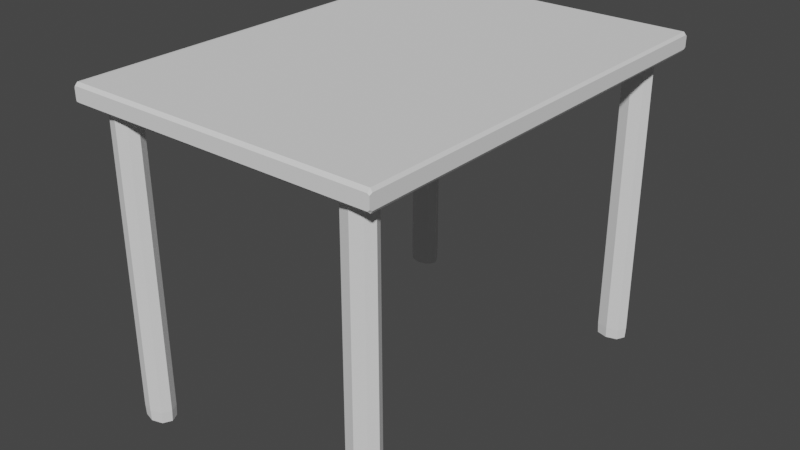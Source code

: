 # Source: Stol.blend  (saved by Blender 2.90.8; exported with 4.5.12 LTS)
import bpy
from mathutils import Matrix  # noqa: F401  (used for matrix-valued properties, if any)

bpy.ops.wm.read_factory_settings(use_empty=True)
scene = bpy.context.scene
scene.name = 'Scene'

# ---- collections
col_collection = bpy.data.collections.new('Collection'); scene.collection.children.link(col_collection)

# ---- world
world_world = bpy.data.worlds.new('World'); scene.world = world_world
world_world.use_nodes = True; world_world.node_tree.nodes.clear()
_N = world_world.node_tree.nodes; _L = world_world.node_tree.links
n0 = _N.new('ShaderNodeOutputWorld'); n0.name = 'World Output'; n0.location = (300, 300)
n1 = _N.new('ShaderNodeBackground'); n1.name = 'Background'; n1.location = (10, 300)
n1.inputs[0].default_value = (0.05088, 0.05088, 0.05088, 1.0)
_L.new(n1.outputs[0], n0.inputs[0])
n0.is_active_output = True
world_world.color = (0.05088, 0.05088, 0.05088)
world_world.use_sun_shadow = False
world_world.sun_shadow_jitter_overblur = 0.0

# ---- meshes
me_001 = bpy.data.meshes.new('Плоскость.001')
me_001.from_pydata([(-0.5587, -0.8344, 1.186), (0.5985, -0.8344, 1.186), (-0.5587, 0.78, 1.186), (0.5985, 0.78, 1.186), (-0.5587, -0.8344, 1.148), (0.5985, -0.8344, 1.148), (-0.5587, 0.78, 1.148), (0.5985, 0.78, 1.148), (0.4585, -0.7742, 0.0003149), (0.4585, -0.7742, 1.149), (0.4585, -0.725, 0.0003148), (0.4585, -0.725, 1.149), (0.5228, -0.7742, 0.0003148), (0.5228, -0.7742, 1.149), (0.5228, -0.725, 0.0003148), (0.5228, -0.725, 1.149), (-0.4722, -0.7742, 0.0003149), (-0.4722, -0.7742, 1.149), (-0.4722, -0.725, 0.0003148), (-0.4722, -0.725, 1.149), (-0.4078, -0.7742, 0.0003148), (-0.4078, -0.7742, 1.149), (-0.4078, -0.725, 0.0003148), (-0.4078, -0.725, 1.149), (-0.4722, 0.6683, 0.0003149), (-0.4722, 0.6683, 1.149), (-0.4722, 0.7175, 0.0003148), (-0.4722, 0.7175, 1.149), (-0.4078, 0.6683, 0.0003148), (-0.4078, 0.6683, 1.149), (-0.4078, 0.7175, 0.0003148), (-0.4078, 0.7175, 1.149), (0.446, 0.6683, 0.0003149), (0.446, 0.6683, 1.149), (0.446, 0.7175, 0.0003148), (0.446, 0.7175, 1.149), (0.5104, 0.6683, 0.0003148), (0.5104, 0.6683, 1.149), (0.5104, 0.7175, 0.0003148), (0.5104, 0.7175, 1.149), (-0.4829, 0.6601, 0.04719), (-0.4829, 0.7257, 0.04719), (-0.3971, 0.7257, 0.04719), (-0.3971, 0.6601, 0.04719), (0.4353, 0.6601, 0.0469), (0.4353, 0.7257, 0.0469), (0.5212, 0.7257, 0.0469), (0.5212, 0.6601, 0.0469), (0.4477, -0.7824, 0.04699), (0.4477, -0.7168, 0.04699), (0.5336, -0.7168, 0.04699), (0.5336, -0.7824, 0.04699), (-0.5428, -0.8344, 1.192), (-0.5428, 0.78, 1.192), (-0.5428, -0.8344, 1.141), (-0.5428, 0.78, 1.141), (-0.4829, -0.7168, 0.04908), (-0.3971, -0.7168, 0.04908), (-0.3971, -0.7824, 0.04908), (-0.4829, -0.7824, 0.04908), (-0.5587, -0.8235, 1.191), (0.5918, -0.8344, 1.191), (0.5985, 0.7707, 1.191), (-0.5567, 0.78, 1.191), (-0.5587, -0.8235, 1.142), (0.5918, -0.8344, 1.142), (0.5985, 0.7707, 1.142), (-0.5567, 0.78, 1.142), (0.4514, -0.7496, 0.0003149), (0.4496, -0.781, 1.131), (0.4514, -0.7496, 1.149), (0.4496, -0.7182, 0.006149), (0.4906, -0.7196, 0.0003149), (0.4906, -0.7196, 1.149), (0.5317, -0.7182, 0.006149), (0.5299, -0.7496, 0.0003149), (0.5299, -0.7496, 1.149), (0.5317, -0.781, 0.006149), (0.4906, -0.7796, 0.0003149), (0.4906, -0.7796, 1.149), (-0.4793, -0.7496, 0.0003149), (-0.4811, -0.781, 1.131), (-0.4793, -0.7496, 1.149), (-0.4811, -0.7182, 0.006411), (-0.44, -0.7196, 0.0003149), (-0.44, -0.7196, 1.149), (-0.3989, -0.7182, 0.006411), (-0.4008, -0.7496, 0.0003149), (-0.4008, -0.7496, 1.149), (-0.3989, -0.781, 0.006411), (-0.44, -0.7796, 0.0003149), (-0.44, -0.7796, 1.149), (-0.4793, 0.6929, 0.0003149), (-0.4811, 0.6615, 1.131), (-0.4793, 0.6929, 1.149), (-0.4811, 0.7243, 0.006174), (-0.44, 0.7229, 0.0003149), (-0.44, 0.7229, 1.149), (-0.3989, 0.7243, 0.006174), (-0.4008, 0.6929, 0.0003149), (-0.4008, 0.6929, 1.149), (-0.3989, 0.6615, 0.006174), (-0.44, 0.6629, 0.0003149), (-0.44, 0.6629, 1.149), (0.439, 0.6929, 0.0003149), (0.4372, 0.6615, 1.131), (0.439, 0.6929, 1.149), (0.4372, 0.7243, 0.006138), (0.4782, 0.7229, 0.0003149), (0.4782, 0.7229, 1.149), (0.5193, 0.7243, 0.006138), (0.5175, 0.6929, 0.0003149), (0.5175, 0.6929, 1.149), (0.5193, 0.6615, 0.006138), (0.4782, 0.6629, 0.0003149), (0.4782, 0.6629, 1.149), (-0.4811, 0.6615, 0.006174), (-0.44, 0.6478, 0.04719), (-0.381, 0.6929, 0.04719), (-0.44, 0.738, 0.04719), (-0.499, 0.6929, 0.04719), (0.4372, 0.6615, 0.006138), (0.4782, 0.6478, 0.0469), (0.5373, 0.6929, 0.0469), (0.4782, 0.738, 0.0469), (0.4192, 0.6929, 0.0469), (0.4496, -0.781, 0.006149), (0.4906, -0.7947, 0.04699), (0.5497, -0.7496, 0.04699), (0.4906, -0.7045, 0.04699), (0.4316, -0.7496, 0.04699), (0.4496, -0.7182, 1.131), (0.5317, -0.7182, 1.131), (0.5317, -0.781, 1.131), (0.4372, 0.7243, 1.131), (0.5193, 0.7243, 1.131), (0.5193, 0.6615, 1.131), (-0.4811, 0.7243, 1.131), (-0.3989, 0.7243, 1.131), (-0.3989, 0.6615, 1.131), (-0.5567, -0.8344, 1.191), (-0.5567, -0.8344, 1.142), (-0.5428, 0.7707, 1.13), (-0.5428, -0.8235, 1.203), (0.5918, 0.78, 1.191), (0.5918, 0.78, 1.142), (-0.5587, 0.7707, 1.191), (-0.5587, 0.7707, 1.142), (-0.5428, 0.7707, 1.203), (0.5985, -0.8235, 1.191), (0.5985, -0.8235, 1.142), (-0.5428, -0.8235, 1.13), (-0.4811, -0.7182, 1.131), (-0.3989, -0.7182, 1.131), (-0.3989, -0.781, 1.131), (-0.4811, -0.781, 0.006411), (-0.499, -0.7496, 0.04908), (-0.44, -0.7045, 0.04908), (-0.381, -0.7496, 0.04908), (-0.44, -0.7947, 0.04908), (0.5918, 0.7707, 1.202), (0.5918, 0.7707, 1.132), (0.4341, -0.7496, 1.131), (0.4906, -0.7064, 1.131), (0.5472, -0.7496, 1.131), (0.4906, -0.7928, 1.131), (-0.4966, -0.7496, 1.131), (-0.44, -0.7064, 1.131), (-0.3835, -0.7496, 1.131), (-0.44, -0.7928, 1.131), (-0.4966, 0.6929, 1.131), (-0.44, 0.7361, 1.131), (-0.3835, 0.6929, 1.131), (-0.44, 0.6497, 1.131), (0.4217, 0.6929, 1.131), (0.4782, 0.7361, 1.131), (0.5348, 0.6929, 1.131), (0.4782, 0.6497, 1.131), (-0.44, 0.6497, 0.006174), (-0.3835, 0.6929, 0.006174), (-0.44, 0.7361, 0.006174), (-0.4966, 0.6929, 0.006174), (0.4782, 0.6497, 0.006138), (0.5348, 0.6929, 0.006138), (0.4782, 0.7361, 0.006138), (0.4217, 0.6929, 0.006138), (0.4906, -0.7928, 0.006149), (0.5472, -0.7496, 0.006149), (0.4906, -0.7064, 0.006149), (0.4341, -0.7496, 0.006149), (-0.5567, 0.7707, 1.132), (-0.5567, 0.7707, 1.202), (0.5918, -0.8235, 1.202), (0.5918, -0.8235, 1.132), (-0.5567, -0.8235, 1.132), (-0.5567, -0.8235, 1.202), (-0.4966, -0.7496, 0.006411), (-0.44, -0.7064, 0.006411), (-0.3835, -0.7496, 0.006411), (-0.44, -0.7928, 0.006411)], [], [(160, 148, 143, 192), (55, 145, 161, 142), (160, 62, 3, 144), (105, 44, 122, 177), (192, 149, 62, 160), (161, 145, 7, 66), (138, 42, 119, 171), (50, 132, 164, 128), (69, 9, 70, 162), (162, 70, 11, 131), (45, 125, 174, 134), (69, 48, 127, 165), (131, 11, 73, 163), (163, 73, 15, 132), (173, 93, 40, 117), (40, 93, 170, 120), (132, 15, 76, 164), (164, 76, 13, 133), (131, 49, 130, 162), (49, 131, 163, 129), (133, 13, 79, 165), (165, 79, 9, 69), (129, 163, 132, 50), (75, 12, 78, 8, 68, 10, 72, 14), (73, 11, 70, 9, 79, 13, 76, 15), (158, 168, 154, 58), (81, 17, 82, 166), (166, 82, 19, 152), (168, 158, 57, 153), (46, 135, 176, 123), (152, 19, 85, 167), (167, 85, 23, 153), (56, 152, 167, 157), (153, 23, 88, 168), (168, 88, 21, 154), (152, 56, 156, 166), (153, 57, 157, 167), (154, 21, 91, 169), (169, 91, 17, 81), (58, 154, 169, 159), (84, 22, 87, 20, 90, 16, 80, 18), (85, 19, 82, 17, 91, 21, 88, 23), (42, 138, 172, 118), (93, 25, 94, 170), (170, 94, 27, 137), (139, 43, 118, 172), (173, 117, 43, 139), (137, 27, 97, 171), (171, 97, 31, 138), (171, 119, 41, 137), (41, 120, 170, 137), (138, 31, 100, 172), (172, 100, 29, 139), (59, 81, 166, 156), (81, 59, 159, 169), (139, 29, 103, 173), (173, 103, 25, 93), (97, 27, 94, 25, 103, 29, 100, 31), (96, 30, 99, 28, 102, 24, 92, 26), (128, 164, 133, 51), (105, 33, 106, 174), (174, 106, 35, 134), (48, 69, 162, 130), (177, 122, 47, 136), (134, 35, 109, 175), (175, 109, 39, 135), (175, 124, 45, 134), (136, 47, 123, 176), (135, 39, 112, 176), (176, 112, 37, 136), (44, 105, 174, 125), (165, 127, 51, 133), (136, 37, 115, 177), (177, 115, 33, 105), (135, 46, 124, 175), (114, 32, 104, 34, 108, 38, 111, 36), (106, 33, 115, 37, 112, 39, 109, 35), (28, 101, 178, 102), (101, 43, 117, 178), (178, 117, 40, 116), (102, 178, 116, 24), (30, 98, 179, 99), (98, 42, 118, 179), (179, 118, 43, 101), (99, 179, 101, 28), (26, 95, 180, 96), (95, 41, 119, 180), (180, 119, 42, 98), (96, 180, 98, 30), (24, 116, 181, 92), (116, 40, 120, 181), (181, 120, 41, 95), (92, 181, 95, 26), (36, 113, 182, 114), (113, 47, 122, 182), (182, 122, 44, 121), (114, 182, 121, 32), (38, 110, 183, 111), (110, 46, 123, 183), (183, 123, 47, 113), (111, 183, 113, 36), (34, 107, 184, 108), (107, 45, 124, 184), (184, 124, 46, 110), (108, 184, 110, 38), (32, 121, 185, 104), (121, 44, 125, 185), (185, 125, 45, 107), (104, 185, 107, 34), (12, 77, 186, 78), (77, 51, 127, 186), (186, 127, 48, 126), (78, 186, 126, 8), (14, 74, 187, 75), (74, 50, 128, 187), (187, 128, 51, 77), (75, 187, 77, 12), (10, 71, 188, 72), (71, 49, 129, 188), (188, 129, 50, 74), (72, 188, 74, 14), (8, 126, 189, 68), (126, 48, 130, 189), (189, 130, 49, 71), (68, 189, 71, 10), (193, 161, 66, 150), (55, 67, 6, 2, 63, 53, 144, 3, 7, 145), (151, 193, 65, 54), (146, 60, 195, 191), (143, 148, 191, 195), (190, 67, 55, 142), (147, 6, 67, 190), (146, 191, 63, 2), (191, 148, 53, 63), (194, 190, 142, 151), (61, 1, 149, 192), (52, 61, 192, 143), (65, 193, 150, 5), (148, 160, 144, 53), (4, 64, 194, 141), (141, 194, 151, 54), (190, 194, 64, 147), (0, 140, 195, 60), (140, 52, 143, 195), (16, 155, 196, 80), (155, 59, 156, 196), (196, 156, 56, 83), (80, 196, 83, 18), (18, 83, 197, 84), (83, 56, 157, 197), (197, 157, 57, 86), (84, 197, 86, 22), (22, 86, 198, 87), (86, 57, 158, 198), (198, 158, 58, 89), (87, 198, 89, 20), (20, 89, 199, 90), (89, 58, 159, 199), (199, 159, 59, 155), (90, 199, 155, 16), (52, 140, 0, 4, 141, 54, 65, 5, 1, 61), (193, 151, 142, 161), (66, 7, 3, 62, 149, 1, 5, 150), (64, 4, 0, 60, 146, 2, 6, 147)])
_uv = me_001.uv_layers.new(name='UVКарта')
_uv.uv.foreach_set('vector', [0.9952, 0.9952, 0.01258, 0.999, 0.01258, 0.001121, 0.9952, 0.005603, 0.01372, 1.0, 0.9942, 1.0, 0.9942, 0.9942, 0.01372, 0.9942, 0.9952, 0.9952, 1.0, 0.9942, 1.0, 1.0, 0.9942, 1.0, 0.625, 1.0, 0.375, 1.0, 0.3843, 0.875, 0.6217, 0.875, 0.9952, 0.005603, 1.0, 0.006723, 1.0, 0.9942, 0.9952, 0.9952, 0.9942, 0.9942, 0.9942, 1.0, 1.0, 1.0, 1.0, 0.9942, 0.622, 0.5, 0.3857, 0.5, 0.3857, 0.375, 0.6211, 0.375, 0.375, 0.5, 0.6219, 0.5, 0.6245, 0.625, 0.375, 0.625, 0.625, 0.0, 0.625, 0.0, 0.625, 0.125, 0.6217, 0.125, 0.6217, 0.125, 0.625, 0.125, 0.625, 0.25, 0.6211, 0.25, 0.3851, 0.25, 0.3843, 0.125, 0.6217, 0.125, 0.6211, 0.25, 0.625, 1.0, 0.375, 1.0, 0.375, 0.875, 0.6217, 0.875, 0.6211, 0.25, 0.625, 0.25, 0.625, 0.375, 0.6211, 0.375, 0.6211, 0.375, 0.625, 0.375, 0.625, 0.5, 0.6219, 0.5, 0.6218, 0.875, 0.625, 1.0, 0.375, 1.0, 0.3848, 0.875, 0.375, 0.0, 0.625, 0.0, 0.6218, 0.125, 0.3848, 0.125, 0.6219, 0.5, 0.625, 0.5, 0.6597, 0.625, 0.6245, 0.625, 0.6245, 0.625, 0.6597, 0.625, 0.625, 0.75, 0.6219, 0.75, 0.6211, 0.25, 0.3852, 0.25, 0.3843, 0.125, 0.6217, 0.125, 0.3852, 0.25, 0.6211, 0.25, 0.6211, 0.375, 0.3843, 0.375, 0.6219, 0.75, 0.625, 0.75, 0.625, 0.875, 0.6217, 0.875, 0.6217, 0.875, 0.625, 0.875, 0.625, 1.0, 0.625, 1.0, 0.3843, 0.375, 0.6211, 0.375, 0.6219, 0.5, 0.375, 0.5, 0.375, 0.625, 0.375, 0.75, 0.25, 0.75, 0.125, 0.75, 0.125, 0.625, 0.125, 0.5, 0.25, 0.5, 0.375, 0.5, 0.75, 0.5, 0.875, 0.5, 0.875, 0.625, 0.875, 0.75, 0.75, 0.75, 0.625, 0.75, 0.6597, 0.625, 0.625, 0.5, 0.3856, 0.625, 0.6246, 0.625, 0.622, 0.75, 0.3856, 0.75, 0.625, 0.0, 0.625, 0.0, 0.625, 0.125, 0.6218, 0.125, 0.6218, 0.125, 0.625, 0.125, 0.625, 0.25, 0.6211, 0.25, 0.6246, 0.625, 0.3856, 0.625, 0.3856, 0.5, 0.622, 0.5, 0.3851, 0.5, 0.6219, 0.5, 0.6245, 0.625, 0.3851, 0.625, 0.6211, 0.25, 0.625, 0.25, 0.625, 0.375, 0.6211, 0.375, 0.6211, 0.375, 0.625, 0.375, 0.625, 0.5, 0.622, 0.5, 0.3856, 0.25, 0.6211, 0.25, 0.6211, 0.375, 0.3856, 0.375, 0.622, 0.5, 0.625, 0.5, 0.6597, 0.625, 0.6246, 0.625, 0.6246, 0.625, 0.6597, 0.625, 0.625, 0.75, 0.622, 0.75, 0.6211, 0.25, 0.3856, 0.25, 0.3847, 0.125, 0.6218, 0.125, 0.622, 0.5, 0.3856, 0.5, 0.3856, 0.375, 0.6211, 0.375, 0.622, 0.75, 0.625, 0.75, 0.625, 0.875, 0.6218, 0.875, 0.6218, 0.875, 0.625, 0.875, 0.625, 1.0, 0.625, 1.0, 0.3856, 0.75, 0.622, 0.75, 0.6218, 0.875, 0.3847, 0.875, 0.25, 0.5, 0.375, 0.5, 0.3403, 0.625, 0.375, 0.75, 0.25, 0.75, 0.125, 0.75, 0.125, 0.625, 0.125, 0.5, 0.75, 0.5, 0.875, 0.5, 0.875, 0.625, 0.875, 0.75, 0.75, 0.75, 0.625, 0.75, 0.6597, 0.625, 0.625, 0.5, 0.3857, 0.5, 0.622, 0.5, 0.6246, 0.625, 0.3857, 0.625, 0.625, 0.0, 0.625, 0.0, 0.625, 0.125, 0.6218, 0.125, 0.6218, 0.125, 0.625, 0.125, 0.625, 0.25, 0.6211, 0.25, 0.622, 0.75, 0.3857, 0.75, 0.3857, 0.625, 0.6246, 0.625, 0.6218, 0.875, 0.3848, 0.875, 0.3857, 0.75, 0.622, 0.75, 0.6211, 0.25, 0.625, 0.25, 0.625, 0.375, 0.6211, 0.375, 0.6211, 0.375, 0.625, 0.375, 0.625, 0.5, 0.622, 0.5, 0.6211, 0.375, 0.3857, 0.375, 0.3857, 0.25, 0.6211, 0.25, 0.3857, 0.25, 0.3848, 0.125, 0.6218, 0.125, 0.6211, 0.25, 0.622, 0.5, 0.625, 0.5, 0.6597, 0.625, 0.6246, 0.625, 0.6246, 0.625, 0.6597, 0.625, 0.625, 0.75, 0.622, 0.75, 0.375, 0.0, 0.625, 0.0, 0.6218, 0.125, 0.3847, 0.125, 0.625, 1.0, 0.375, 1.0, 0.3847, 0.875, 0.6218, 0.875, 0.622, 0.75, 0.625, 0.75, 0.625, 0.875, 0.6218, 0.875, 0.6218, 0.875, 0.625, 0.875, 0.625, 1.0, 0.625, 1.0, 0.75, 0.5, 0.875, 0.5, 0.875, 0.625, 0.875, 0.75, 0.75, 0.75, 0.625, 0.75, 0.6597, 0.625, 0.625, 0.5, 0.25, 0.5, 0.375, 0.5, 0.3403, 0.625, 0.375, 0.75, 0.25, 0.75, 0.125, 0.75, 0.125, 0.625, 0.125, 0.5, 0.375, 0.625, 0.6245, 0.625, 0.6219, 0.75, 0.375, 0.75, 0.625, 0.0, 0.625, 0.0, 0.625, 0.125, 0.6217, 0.125, 0.6217, 0.125, 0.625, 0.125, 0.625, 0.25, 0.6211, 0.25, 0.375, 0.0, 0.625, 0.0, 0.6217, 0.125, 0.3843, 0.125, 0.6217, 0.875, 0.3843, 0.875, 0.3851, 0.75, 0.6219, 0.75, 0.6211, 0.25, 0.625, 0.25, 0.625, 0.375, 0.6211, 0.375, 0.6211, 0.375, 0.625, 0.375, 0.625, 0.5, 0.6219, 0.5, 0.6211, 0.375, 0.3851, 0.375, 0.3851, 0.25, 0.6211, 0.25, 0.6219, 0.75, 0.3851, 0.75, 0.3851, 0.625, 0.6245, 0.625, 0.6219, 0.5, 0.625, 0.5, 0.6597, 0.625, 0.6245, 0.625, 0.6245, 0.625, 0.6597, 0.625, 0.625, 0.75, 0.6219, 0.75, 0.375, 0.0, 0.625, 0.0, 0.6217, 0.125, 0.3843, 0.125, 0.6217, 0.875, 0.375, 0.875, 0.375, 0.75, 0.6219, 0.75, 0.6219, 0.75, 0.625, 0.75, 0.625, 0.875, 0.6217, 0.875, 0.6217, 0.875, 0.625, 0.875, 0.625, 1.0, 0.625, 1.0, 0.6219, 0.5, 0.3851, 0.5, 0.3851, 0.375, 0.6211, 0.375, 0.25, 0.75, 0.125, 0.75, 0.125, 0.625, 0.125, 0.5, 0.25, 0.5, 0.375, 0.5, 0.3403, 0.625, 0.375, 0.75, 0.875, 0.625, 0.875, 0.75, 0.75, 0.75, 0.625, 0.75, 0.6597, 0.625, 0.625, 0.5, 0.75, 0.5, 0.875, 0.5, 0.375, 0.75, 0.3755, 0.75, 0.3761, 0.875, 0.375, 0.875, 0.3755, 0.75, 0.3857, 0.75, 0.3848, 0.875, 0.3761, 0.875, 0.3761, 0.875, 0.3848, 0.875, 0.375, 1.0, 0.375, 1.0, 0.375, 0.875, 0.3761, 0.875, 0.375, 1.0, 0.375, 1.0, 0.375, 0.5, 0.3755, 0.5, 0.3729, 0.625, 0.3403, 0.625, 0.3755, 0.5, 0.3857, 0.5, 0.3857, 0.625, 0.3729, 0.625, 0.3729, 0.625, 0.3857, 0.625, 0.3857, 0.75, 0.3755, 0.75, 0.3403, 0.625, 0.3729, 0.625, 0.3755, 0.75, 0.375, 0.75, 0.375, 0.25, 0.3763, 0.25, 0.3763, 0.375, 0.375, 0.375, 0.3763, 0.25, 0.3857, 0.25, 0.3857, 0.375, 0.3763, 0.375, 0.3763, 0.375, 0.3857, 0.375, 0.3857, 0.5, 0.3755, 0.5, 0.375, 0.375, 0.3763, 0.375, 0.3755, 0.5, 0.375, 0.5, 0.375, 0.0, 0.375, 0.0, 0.3761, 0.125, 0.375, 0.125, 0.375, 0.0, 0.375, 0.0, 0.3848, 0.125, 0.3761, 0.125, 0.3761, 0.125, 0.3848, 0.125, 0.3857, 0.25, 0.3763, 0.25, 0.375, 0.125, 0.3761, 0.125, 0.3763, 0.25, 0.375, 0.25, 0.375, 0.75, 0.3754, 0.75, 0.3761, 0.875, 0.375, 0.875, 0.3754, 0.75, 0.3851, 0.75, 0.3843, 0.875, 0.3761, 0.875, 0.3761, 0.875, 0.3843, 0.875, 0.375, 1.0, 0.375, 1.0, 0.375, 0.875, 0.3761, 0.875, 0.375, 1.0, 0.375, 1.0, 0.375, 0.5, 0.3754, 0.5, 0.3728, 0.625, 0.3403, 0.625, 0.3754, 0.5, 0.3851, 0.5, 0.3851, 0.625, 0.3728, 0.625, 0.3728, 0.625, 0.3851, 0.625, 0.3851, 0.75, 0.3754, 0.75, 0.3403, 0.625, 0.3728, 0.625, 0.3754, 0.75, 0.375, 0.75, 0.375, 0.25, 0.3763, 0.25, 0.3763, 0.375, 0.375, 0.375, 0.3763, 0.25, 0.3851, 0.25, 0.3851, 0.375, 0.3763, 0.375, 0.3763, 0.375, 0.3851, 0.375, 0.3851, 0.5, 0.3754, 0.5, 0.375, 0.375, 0.3763, 0.375, 0.3754, 0.5, 0.375, 0.5, 0.375, 0.0, 0.375, 0.0, 0.3761, 0.125, 0.375, 0.125, 0.375, 0.0, 0.375, 0.0, 0.3843, 0.125, 0.3761, 0.125, 0.3761, 0.125, 0.3843, 0.125, 0.3851, 0.25, 0.3763, 0.25, 0.375, 0.125, 0.3761, 0.125, 0.3763, 0.25, 0.375, 0.25, 0.375, 0.75, 0.375, 0.75, 0.375, 0.875, 0.375, 0.875, 0.375, 0.75, 0.375, 0.75, 0.375, 0.875, 0.375, 0.875, 0.375, 0.875, 0.375, 0.875, 0.375, 1.0, 0.375, 1.0, 0.375, 0.875, 0.375, 0.875, 0.375, 1.0, 0.375, 1.0, 0.375, 0.5, 0.375, 0.5, 0.375, 0.625, 0.375, 0.625, 0.375, 0.5, 0.375, 0.5, 0.375, 0.625, 0.375, 0.625, 0.375, 0.625, 0.375, 0.625, 0.375, 0.75, 0.375, 0.75, 0.375, 0.625, 0.375, 0.625, 0.375, 0.75, 0.375, 0.75, 0.375, 0.25, 0.3763, 0.25, 0.3761, 0.375, 0.375, 0.375, 0.3763, 0.25, 0.3852, 0.25, 0.3843, 0.375, 0.3761, 0.375, 0.3761, 0.375, 0.3843, 0.375, 0.375, 0.5, 0.375, 0.5, 0.375, 0.375, 0.3761, 0.375, 0.375, 0.5, 0.375, 0.5, 0.375, 0.0, 0.375, 0.0, 0.3761, 0.125, 0.375, 0.125, 0.375, 0.0, 0.375, 0.0, 0.3843, 0.125, 0.3761, 0.125, 0.3761, 0.125, 0.3843, 0.125, 0.3852, 0.25, 0.3763, 0.25, 0.375, 0.125, 0.3761, 0.125, 0.3763, 0.25, 0.375, 0.25, 0.9942, 0.006723, 0.9942, 0.9942, 1.0, 0.9942, 1.0, 0.006723, 0.01372, 1.0, 0.001715, 1.0, 0.0, 1.0, 0.0, 1.0, 0.001715, 1.0, 0.01372, 1.0, 0.9942, 1.0, 1.0, 1.0, 1.0, 1.0, 0.9942, 1.0, 0.01372, 0.006723, 0.9942, 0.006723, 0.9942, 0.0, 0.01372, 0.0, 0.0, 0.9942, 0.0, 0.006723, 0.001429, 0.005603, 0.001429, 0.9952, 0.01258, 0.001121, 0.01258, 0.999, 0.001429, 0.9952, 0.001429, 0.005603, 0.001715, 0.9942, 0.001715, 1.0, 0.01372, 1.0, 0.01372, 0.9942, 0.0, 0.9942, 0.0, 1.0, 0.001715, 1.0, 0.001715, 0.9942, 0.0, 0.9942, 0.001429, 0.9952, 0.001715, 1.0, 0.0, 1.0, 0.001429, 0.9952, 0.01258, 0.999, 0.01372, 1.0, 0.001715, 1.0, 0.001715, 0.006723, 0.001715, 0.9942, 0.01372, 0.9942, 0.01372, 0.006723, 0.9942, 0.0, 1.0, 0.0, 1.0, 0.006723, 0.9952, 0.005603, 0.01372, 0.0, 0.9942, 0.0, 0.9952, 0.005603, 0.01258, 0.001121, 0.9942, 0.0, 0.9942, 0.006723, 1.0, 0.006723, 1.0, 0.0, 0.01258, 0.999, 0.9952, 0.9952, 0.9942, 1.0, 0.01372, 1.0, 0.0, 0.0, 0.0, 0.006723, 0.001715, 0.006723, 0.001715, 0.0, 0.001715, 0.0, 0.001715, 0.006723, 0.01372, 0.006723, 0.01372, 0.0, 0.001715, 0.9942, 0.001715, 0.006723, 0.0, 0.006723, 0.0, 0.9942, 0.0, 0.0, 0.001715, 0.0, 0.001429, 0.005603, 0.0, 0.006723, 0.001715, 0.0, 0.01372, 0.0, 0.01258, 0.001121, 0.001429, 0.005603, 0.375, 0.0, 0.375, 0.0, 0.3761, 0.125, 0.375, 0.125, 0.375, 0.0, 0.375, 0.0, 0.3847, 0.125, 0.3761, 0.125, 0.3761, 0.125, 0.3847, 0.125, 0.3856, 0.25, 0.3763, 0.25, 0.375, 0.125, 0.3761, 0.125, 0.3763, 0.25, 0.375, 0.25, 0.375, 0.25, 0.3763, 0.25, 0.3763, 0.375, 0.375, 0.375, 0.3763, 0.25, 0.3856, 0.25, 0.3856, 0.375, 0.3763, 0.375, 0.3763, 0.375, 0.3856, 0.375, 0.3856, 0.5, 0.3755, 0.5, 0.375, 0.375, 0.3763, 0.375, 0.3755, 0.5, 0.375, 0.5, 0.375, 0.5, 0.3755, 0.5, 0.3729, 0.625, 0.3403, 0.625, 0.3755, 0.5, 0.3856, 0.5, 0.3856, 0.625, 0.3729, 0.625, 0.3729, 0.625, 0.3856, 0.625, 0.3856, 0.75, 0.3755, 0.75, 0.3403, 0.625, 0.3729, 0.625, 0.3755, 0.75, 0.375, 0.75, 0.375, 0.75, 0.3755, 0.75, 0.3761, 0.875, 0.375, 0.875, 0.3755, 0.75, 0.3856, 0.75, 0.3847, 0.875, 0.3761, 0.875, 0.3761, 0.875, 0.3847, 0.875, 0.375, 1.0, 0.375, 1.0, 0.375, 0.875, 0.3761, 0.875, 0.375, 1.0, 0.375, 1.0, 0.01372, 0.0, 0.001715, 0.0, 0.0, 0.0, 0.0, 0.0, 0.001715, 0.0, 0.01372, 0.0, 0.9942, 0.0, 1.0, 0.0, 1.0, 0.0, 0.9942, 0.0, 0.9942, 0.006723, 0.01372, 0.006723, 0.01372, 0.9942, 0.9942, 0.9942, 1.0, 0.9942, 1.0, 1.0, 1.0, 1.0, 1.0, 0.9942, 1.0, 0.006723, 1.0, 0.0, 1.0, 0.0, 1.0, 0.006723, 0.0, 0.006723, 0.0, 0.0, 0.0, 0.0, 0.0, 0.006723, 0.0, 0.9942, 0.0, 1.0, 0.0, 1.0, 0.0, 0.9942])
me_001.use_remesh_fix_poles = True
me_001.use_remesh_preserve_attributes = False
me_001.use_mirror_x = True
me_001.update()

# ---- objects
ob_001 = bpy.data.objects.new('Плоскость.001', me_001)

# ---- transforms, parenting, visibility, modifiers, constraints
ob_001.location = (0.0, 0.0, 0.0)
ob_001.lineart.crease_threshold = 0.0
ob_001.use_mesh_mirror_x = True

# ---- collection membership
col_collection.objects.link(ob_001)

# ---- scene / render settings (as saved in the file)
scene.frame_start = 1; scene.frame_end = 250; scene.frame_set(1)
scene.render.engine = 'BLENDER_EEVEE_NEXT'
scene.cycles.use_denoising = False
scene.cycles.samples = 128
scene.cycles.sampling_pattern = 'TABULATED_SOBOL'
scene.cycles.use_adaptive_sampling = False
scene.cycles.use_light_tree = False
scene.view_settings.view_transform = 'Filmic'
bpy.context.view_layer.update()

# ---- added for rendering (the .blend has no active camera and no usable light): camera, sun
cam_auto = bpy.data.cameras.new('AutoCamera')
cam_auto.lens = 50.0
cam_auto.sensor_width = 36.0
cam_auto.clip_end = 1000.0
ob_auto_camera = bpy.data.objects.new('AutoCamera', cam_auto)
scene.collection.objects.link(ob_auto_camera)
ob_auto_camera.location = (2.16841, -2.60541, 2.32054)
ob_auto_camera.rotation_euler = (1.09748, -7.21219e-08, 0.694738)
scene.camera = ob_auto_camera
light_auto_sun = bpy.data.lights.new('AutoSun', 'SUN')
light_auto_sun.energy = 3.0
light_auto_sun.angle = 0.0523599
ob_auto_sun = bpy.data.objects.new('AutoSun', light_auto_sun)
scene.collection.objects.link(ob_auto_sun)
ob_auto_sun.rotation_euler = (0.872665, 0.174533, 0.523599)
bpy.context.view_layer.update()
